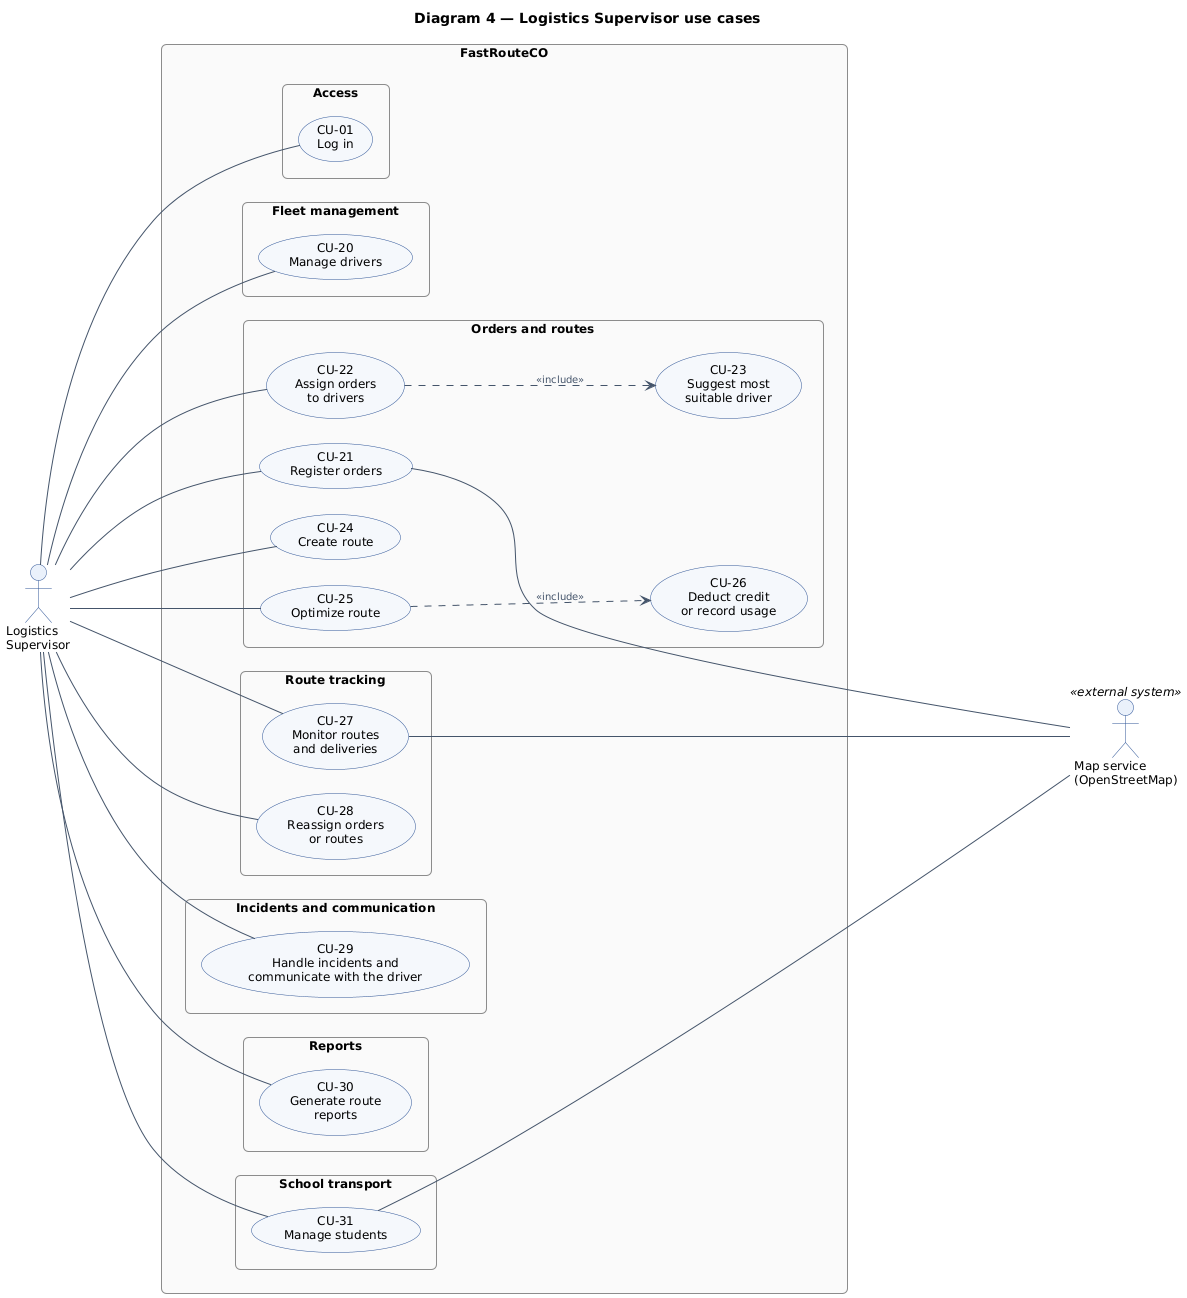

The diagram above was rendered by PlantUML. Its source (embedded in the PNG):
@startuml logistics-supervisor
left to right direction
skinparam backgroundColor white
skinparam defaultFontName Arial
skinparam defaultFontSize 12
skinparam shadowing false
skinparam packageStyle rectangle
skinparam roundCorner 10
skinparam nodesep 25
skinparam ranksep 130
skinparam ArrowColor #44546A
skinparam ArrowFontSize 10
skinparam ArrowFontColor #44546A
skinparam actor {
  BorderColor #2F5597
  BackgroundColor #EAF1FB
}
skinparam usecase {
  BackgroundColor #F5F8FC
  BorderColor #2F5597
}
skinparam rectangle {
  BorderColor #404040
  BackgroundColor white
  FontStyle bold
}
skinparam package {
  BorderColor #8C8C8C
  BackgroundColor #FAFAFA
  FontStyle bold
  FontSize 11
}
skinparam note {
  BackgroundColor #FFFDE7
  BorderColor #B0A060
}

title Diagram 4 — Logistics Supervisor use cases

actor "Logistics\nSupervisor" as Super
rectangle "FastRouteCO" as System {
  package "Access" as PAcc {
    usecase "CU-01\nLog in" as CU01
  }
  package "Fleet management" as PFlt {
    usecase "CU-20\nManage drivers" as CU20
  }
  package "Orders and routes" as POrd {
    usecase "CU-21\nRegister orders" as CU21
    usecase "CU-22\nAssign orders\nto drivers" as CU22
    usecase "CU-23\nSuggest most\nsuitable driver" as CU23
    usecase "CU-24\nCreate route" as CU24
    usecase "CU-25\nOptimize route" as CU25
    usecase "CU-26\nDeduct credit\nor record usage" as CU26
  }
  package "Route tracking" as PTrk {
    usecase "CU-27\nMonitor routes\nand deliveries" as CU27
    usecase "CU-28\nReassign orders\nor routes" as CU28
  }
  package "Incidents and communication" as PInc {
    usecase "CU-29\nHandle incidents and\ncommunicate with the driver" as CU29
  }
  package "Reports" as PRep {
    usecase "CU-30\nGenerate route\nreports" as CU30
  }
  package "School transport" as PSch {
    usecase "CU-31\nManage students" as CU31
  }
}
actor "Map service\n(OpenStreetMap)" as Maps <<external system>>

Super -- CU01
Super -- CU20
Super -- CU21
Super -- CU22
Super -- CU24
Super -- CU25
Super -- CU27
Super -- CU28
Super -- CU29
Super -- CU30
Super -- CU31
CU22 ..> CU23 : <<include>>
CU25 ..> CU26 : <<include>>

CU21 ---- Maps
CU27 ---- Maps
CU31 ---- Maps
@enduml